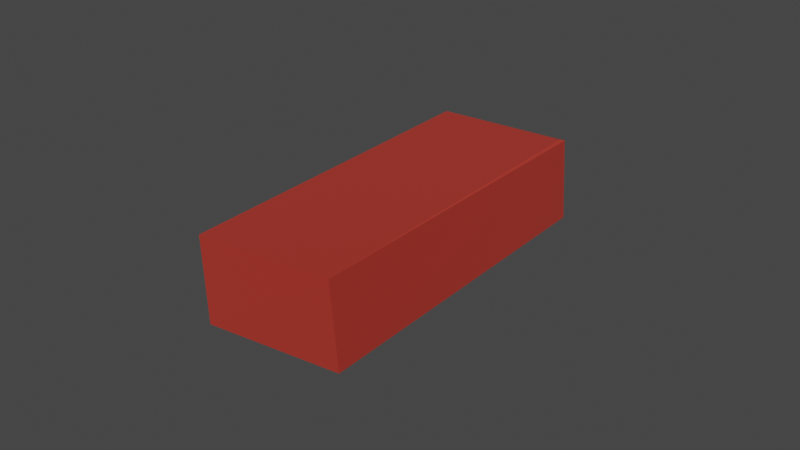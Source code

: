 # Source: BrickItem.blend  (saved by Blender 3.5.10; exported with 4.5.12 LTS)
import bpy
from mathutils import Matrix  # noqa: F401  (used for matrix-valued properties, if any)

bpy.ops.wm.read_factory_settings(use_empty=True)
scene = bpy.context.scene
scene.name = 'Scene'

# ---- materials (node trees are filled in below, after node groups)
mat_material_004 = bpy.data.materials.new('Material.004')
mat_material_004.alpha_threshold = 0.0
mat_material_004.use_transparent_shadow = False
mat_material_004.roughness = 0.5
mat_material_004.line_color = (0.0, 0.0, 0.0, 1.0)

# ---- material node trees
mat_material_004.use_nodes = True; mat_material_004.node_tree.nodes.clear()
_N = mat_material_004.node_tree.nodes; _L = mat_material_004.node_tree.links
n0 = _N.new('ShaderNodeOutputMaterial'); n0.name = 'Material Output'; n0.location = (300, 300)
n1 = _N.new('ShaderNodeBsdfPrincipled'); n1.name = 'Principled BSDF'; n1.location = (10, 300)
n1.distribution = 'GGX'
n1.subsurface_method = 'RANDOM_WALK_SKIN'
n1.inputs[0].default_value = (0.4264, 0.01558, 0.003306, 1.0)
n1.inputs[2].default_value = 0.85
n1.inputs[3].default_value = 1.45
n1.inputs[13].default_value = 1.0
n1.inputs[27].default_value = (0.0, 0.0, 0.0, 1.0)
n1.inputs[28].default_value = 1.0
_L.new(n1.outputs[0], n0.inputs[0])
n0.is_active_output = True

# ---- world
world_world = bpy.data.worlds.new('World'); scene.world = world_world
world_world.use_nodes = True; world_world.node_tree.nodes.clear()
_N = world_world.node_tree.nodes; _L = world_world.node_tree.links
n0 = _N.new('ShaderNodeOutputWorld'); n0.name = 'World Output'; n0.location = (300, 300)
n1 = _N.new('ShaderNodeBackground'); n1.name = 'Background'; n1.location = (10, 300)
n1.inputs[0].default_value = (0.05088, 0.05088, 0.05088, 1.0)
_L.new(n1.outputs[0], n0.inputs[0])
n0.is_active_output = True
world_world.color = (0.05088, 0.05088, 0.05088)
world_world.use_sun_shadow = False
world_world.sun_shadow_jitter_overblur = 0.0

# ---- meshes
me_cube_013 = bpy.data.meshes.new('Cube.013')
me_cube_013.from_pydata([(-1.079, -1.036, -0.5094), (-1.067, -0.9932, -0.4902), (-1.097, -1.053, 0.6054), (0.4563, 1.192, -0.5054), (0.4793, 1.205, 0.6054), (0.4397, 1.172, 0.5898), (-0.5449, -1.428, -0.4998), (-0.5477, -1.431, 0.6048), (0.9823, 0.8092, -0.5097), (0.9682, 0.7595, -0.4907), (1.01, 0.8037, 0.5998)], [], [(0, 2, 1), (3, 5, 4), (0, 3, 8, 6), (2, 0, 6, 7), (6, 9, 10, 7), (2, 7, 10, 4), (5, 3, 1, 2), (8, 3, 4, 10), (3, 0, 1), (4, 5, 2), (9, 8, 10), (6, 8, 9)])
_uv = me_cube_013.uv_layers.new(name='UVMap')
_uv.uv.foreach_set('vector', [0.0, 0.006383, 0.2905, 0.0, 0.005006, 0.01739, 0.001038, 0.7115, 0.2865, 0.7048, 0.2905, 0.7176, 0.9261, 0.005107, 0.9261, 0.7102, 0.7567, 0.7059, 0.7535, 0.0, 0.4643, 0.7006, 0.4643, 0.9912, 0.2916, 0.9893, 0.2905, 0.7015, 0.2919, 0.6996, 0.2955, 0.01523, 0.5797, 0.0, 0.5797, 0.7006, 0.7535, 0.7177, 0.5797, 0.7166, 0.5803, 0.006589, 0.7535, 0.0, 0.2865, 0.7048, 0.001038, 0.7115, 0.005006, 0.01739, 0.2905, 0.0, 0.7573, 0.7108, 0.9268, 0.7102, 0.9268, 0.9998, 0.7535, 1.0, 0.001038, 0.7115, 0.0, 0.006383, 0.005006, 0.01739, 0.2905, 0.7176, 0.2865, 0.7048, 0.2905, 0.0, 0.2955, 0.01523, 0.2905, 0.001968, 0.5797, 0.0, 0.2919, 0.6996, 0.2905, 0.001968, 0.2955, 0.01523])
me_cube_013.materials.append(mat_material_004)
me_cube_013.update()

# ---- objects
ob_brick = bpy.data.objects.new('Brick', me_cube_013)

# ---- transforms, parenting, visibility, modifiers, constraints
ob_brick.location = (-1.921, -0.0005639, 0.3389)
ob_brick.rotation_euler = (1.482, -2.177, -1.463)

# ---- collection membership
scene.collection.objects.link(ob_brick)

# ---- scene / render settings (as saved in the file)
scene.frame_start = 1; scene.frame_end = 250; scene.frame_set(1)
scene.render.engine = 'BLENDER_EEVEE_NEXT'
scene.cycles.sampling_pattern = 'TABULATED_SOBOL'
scene.view_settings.view_transform = 'Filmic'
bpy.context.view_layer.update()

# ---- added for rendering (the .blend has no active camera and no usable light): camera, sun
cam_auto = bpy.data.cameras.new('AutoCamera')
cam_auto.lens = 50.0
cam_auto.sensor_width = 36.0
cam_auto.clip_end = 1000.0
ob_auto_camera = bpy.data.objects.new('AutoCamera', cam_auto)
scene.collection.objects.link(ob_auto_camera)
ob_auto_camera.location = (2.5577, -5.54868, 3.98393)
ob_auto_camera.rotation_euler = (1.09748, -7.21219e-08, 0.694738)
scene.camera = ob_auto_camera
light_auto_sun = bpy.data.lights.new('AutoSun', 'SUN')
light_auto_sun.energy = 3.0
light_auto_sun.angle = 0.0523599
ob_auto_sun = bpy.data.objects.new('AutoSun', light_auto_sun)
scene.collection.objects.link(ob_auto_sun)
ob_auto_sun.rotation_euler = (0.872665, 0.174533, 0.523599)
bpy.context.view_layer.update()
